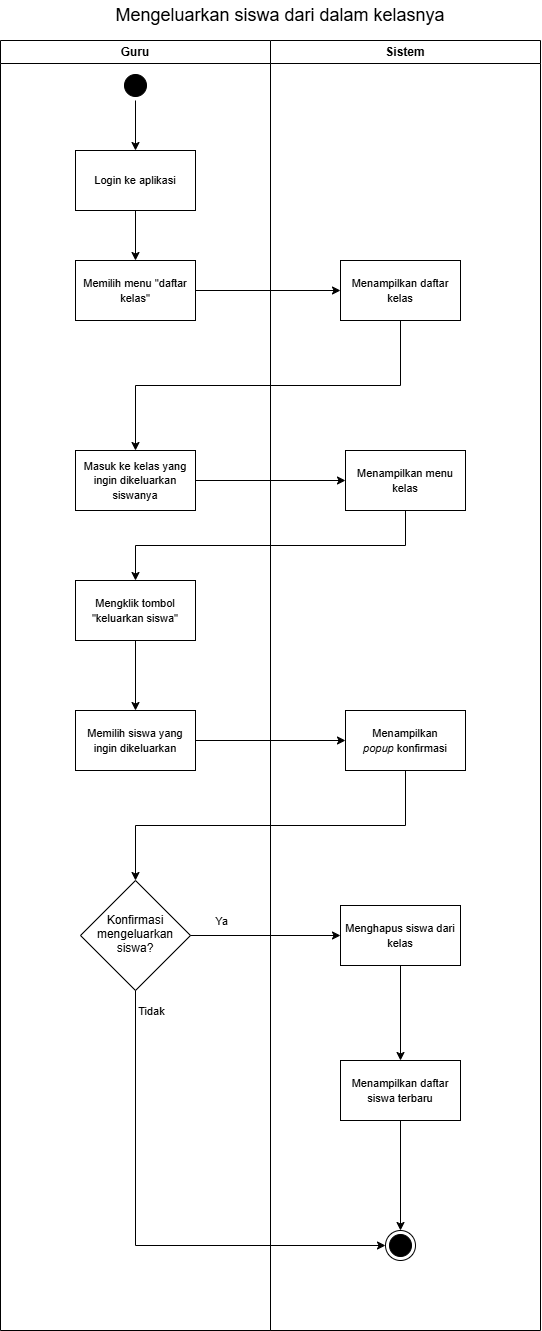

The diagram above was exported from draw.io. Its source (the exported page's mxGraphModel, read from the mxfile embedded in the PNG):
<mxGraphModel dx="1807" dy="1374" grid="1" gridSize="10" guides="1" tooltips="1" connect="1" arrows="1" fold="1" page="1" pageScale="1" pageWidth="850" pageHeight="1100" math="0" shadow="0">
  <root>
    <mxCell id="0" />
    <mxCell id="1" parent="0" />
    <mxCell id="fuQTUsnuw1FZv02C7DN5-36" parent="1" style="swimlane;whiteSpace=wrap;html=1;" value="Guru" vertex="1">
      <mxGeometry height="1290" width="270" x="150" y="60" as="geometry" />
    </mxCell>
    <mxCell id="fuQTUsnuw1FZv02C7DN5-37" edge="1" parent="fuQTUsnuw1FZv02C7DN5-36" source="fuQTUsnuw1FZv02C7DN5-38" style="edgeStyle=orthogonalEdgeStyle;rounded=0;orthogonalLoop=1;jettySize=auto;html=1;exitX=0.5;exitY=1;exitDx=0;exitDy=0;entryX=0.5;entryY=0;entryDx=0;entryDy=0;endArrow=classic;endFill=1;" target="fuQTUsnuw1FZv02C7DN5-40">
      <mxGeometry relative="1" as="geometry" />
    </mxCell>
    <mxCell id="fuQTUsnuw1FZv02C7DN5-38" parent="fuQTUsnuw1FZv02C7DN5-36" style="ellipse;html=1;shape=startState;fillColor=#000000;strokeColor=#000000;" value="" vertex="1">
      <mxGeometry height="30" width="30" x="120" y="30" as="geometry" />
    </mxCell>
    <mxCell id="fuQTUsnuw1FZv02C7DN5-39" edge="1" parent="fuQTUsnuw1FZv02C7DN5-36" source="fuQTUsnuw1FZv02C7DN5-40" style="edgeStyle=orthogonalEdgeStyle;rounded=0;orthogonalLoop=1;jettySize=auto;html=1;exitX=0.5;exitY=1;exitDx=0;exitDy=0;entryX=0.5;entryY=0;entryDx=0;entryDy=0;" target="fuQTUsnuw1FZv02C7DN5-41">
      <mxGeometry relative="1" as="geometry" />
    </mxCell>
    <mxCell id="fuQTUsnuw1FZv02C7DN5-40" parent="fuQTUsnuw1FZv02C7DN5-36" style="rounded=0;whiteSpace=wrap;html=1;" value="&lt;font style=&quot;font-size: 11px;&quot;&gt;Login ke aplikasi&lt;/font&gt;" vertex="1">
      <mxGeometry height="60" width="120" x="75" y="110" as="geometry" />
    </mxCell>
    <mxCell id="fuQTUsnuw1FZv02C7DN5-41" parent="fuQTUsnuw1FZv02C7DN5-36" style="rounded=0;whiteSpace=wrap;html=1;" value="&lt;span style=&quot;font-size: 11px;&quot;&gt;Memilih menu &quot;daftar kelas&quot;&lt;/span&gt;" vertex="1">
      <mxGeometry height="60" width="120" x="75" y="220" as="geometry" />
    </mxCell>
    <mxCell id="fuQTUsnuw1FZv02C7DN5-42" parent="fuQTUsnuw1FZv02C7DN5-36" style="rounded=0;whiteSpace=wrap;html=1;" value="&lt;span style=&quot;font-size: 11px;&quot;&gt;Masuk ke kelas yang ingin dikeluarkan siswanya&lt;/span&gt;" vertex="1">
      <mxGeometry height="60" width="120" x="75" y="410" as="geometry" />
    </mxCell>
    <mxCell id="fuQTUsnuw1FZv02C7DN5-43" edge="1" parent="fuQTUsnuw1FZv02C7DN5-36" source="fuQTUsnuw1FZv02C7DN5-44" style="edgeStyle=orthogonalEdgeStyle;rounded=0;orthogonalLoop=1;jettySize=auto;html=1;exitX=0.5;exitY=1;exitDx=0;exitDy=0;entryX=0.5;entryY=0;entryDx=0;entryDy=0;" target="fuQTUsnuw1FZv02C7DN5-45">
      <mxGeometry relative="1" as="geometry" />
    </mxCell>
    <mxCell id="fuQTUsnuw1FZv02C7DN5-44" parent="fuQTUsnuw1FZv02C7DN5-36" style="rounded=0;whiteSpace=wrap;html=1;" value="&lt;span style=&quot;font-size: 11px;&quot;&gt;Mengklik tombol &quot;keluarkan siswa&quot;&lt;/span&gt;" vertex="1">
      <mxGeometry height="60" width="120" x="75" y="540" as="geometry" />
    </mxCell>
    <mxCell id="fuQTUsnuw1FZv02C7DN5-45" parent="fuQTUsnuw1FZv02C7DN5-36" style="rounded=0;whiteSpace=wrap;html=1;" value="&lt;span style=&quot;font-size: 11px;&quot;&gt;Memilih siswa yang ingin dikeluarkan&lt;/span&gt;" vertex="1">
      <mxGeometry height="60" width="120" x="75" y="670" as="geometry" />
    </mxCell>
    <mxCell id="fuQTUsnuw1FZv02C7DN5-58" parent="fuQTUsnuw1FZv02C7DN5-36" style="rhombus;whiteSpace=wrap;html=1;shapeInside=1;" value="Konfirmasi mengeluarkan siswa?" vertex="1">
      <mxGeometry height="110" width="110" x="80" y="840" as="geometry" />
    </mxCell>
    <mxCell id="fuQTUsnuw1FZv02C7DN5-46" parent="1" style="swimlane;whiteSpace=wrap;html=1;startSize=23;" value="Sistem" vertex="1">
      <mxGeometry height="1290" width="270" x="420" y="60" as="geometry" />
    </mxCell>
    <mxCell id="fuQTUsnuw1FZv02C7DN5-47" parent="fuQTUsnuw1FZv02C7DN5-46" style="rounded=0;whiteSpace=wrap;html=1;" value="&lt;span style=&quot;font-size: 11px;&quot;&gt;Menampilkan menu kelas&lt;/span&gt;" vertex="1">
      <mxGeometry height="60" width="120" x="75" y="410" as="geometry" />
    </mxCell>
    <mxCell id="fuQTUsnuw1FZv02C7DN5-48" parent="fuQTUsnuw1FZv02C7DN5-46" style="rounded=0;whiteSpace=wrap;html=1;" value="&lt;span style=&quot;font-size: 11px;&quot;&gt;Menampilkan daftar kelas&lt;/span&gt;" vertex="1">
      <mxGeometry height="60" width="120" x="70" y="220" as="geometry" />
    </mxCell>
    <mxCell id="fuQTUsnuw1FZv02C7DN5-64" parent="fuQTUsnuw1FZv02C7DN5-46" style="ellipse;html=1;shape=endState;fillColor=#000000;strokeColor=#000000;" value="" vertex="1">
      <mxGeometry height="30" width="30" x="115" y="1190" as="geometry" />
    </mxCell>
    <mxCell id="fuQTUsnuw1FZv02C7DN5-71" parent="fuQTUsnuw1FZv02C7DN5-46" style="rounded=0;whiteSpace=wrap;html=1;" value="&lt;span style=&quot;font-size: 11px;&quot;&gt;Menampilkan &lt;i&gt;popup&lt;/i&gt;&amp;nbsp;konfirmasi&lt;/span&gt;" vertex="1">
      <mxGeometry height="60" width="120" x="75" y="670" as="geometry" />
    </mxCell>
    <mxCell id="rTkIqK3ZktfLXrfSWhLX-2" edge="1" parent="fuQTUsnuw1FZv02C7DN5-46" source="fuQTUsnuw1FZv02C7DN5-74" style="edgeStyle=orthogonalEdgeStyle;rounded=0;orthogonalLoop=1;jettySize=auto;html=1;exitX=0.5;exitY=1;exitDx=0;exitDy=0;" target="rTkIqK3ZktfLXrfSWhLX-1">
      <mxGeometry relative="1" as="geometry" />
    </mxCell>
    <mxCell id="fuQTUsnuw1FZv02C7DN5-74" parent="fuQTUsnuw1FZv02C7DN5-46" style="rounded=0;whiteSpace=wrap;html=1;" value="&lt;span style=&quot;font-size: 11px;&quot;&gt;Menghapus siswa dari kelas&lt;/span&gt;" vertex="1">
      <mxGeometry height="60" width="120" x="70" y="865" as="geometry" />
    </mxCell>
    <mxCell id="rTkIqK3ZktfLXrfSWhLX-5" edge="1" parent="fuQTUsnuw1FZv02C7DN5-46" source="rTkIqK3ZktfLXrfSWhLX-1" style="edgeStyle=orthogonalEdgeStyle;rounded=0;orthogonalLoop=1;jettySize=auto;html=1;exitX=0.5;exitY=1;exitDx=0;exitDy=0;entryX=0.5;entryY=0;entryDx=0;entryDy=0;" target="fuQTUsnuw1FZv02C7DN5-64">
      <mxGeometry relative="1" as="geometry" />
    </mxCell>
    <mxCell id="rTkIqK3ZktfLXrfSWhLX-1" parent="fuQTUsnuw1FZv02C7DN5-46" style="rounded=0;whiteSpace=wrap;html=1;" value="&lt;span style=&quot;font-size: 11px;&quot;&gt;Menampilkan daftar siswa terbaru&lt;/span&gt;" vertex="1">
      <mxGeometry height="60" width="120" x="70" y="1020" as="geometry" />
    </mxCell>
    <mxCell id="fuQTUsnuw1FZv02C7DN5-65" edge="1" parent="1" source="fuQTUsnuw1FZv02C7DN5-42" style="edgeStyle=orthogonalEdgeStyle;rounded=0;orthogonalLoop=1;jettySize=auto;html=1;exitX=1;exitY=0.5;exitDx=0;exitDy=0;entryX=0;entryY=0.5;entryDx=0;entryDy=0;" target="fuQTUsnuw1FZv02C7DN5-47">
      <mxGeometry relative="1" as="geometry" />
    </mxCell>
    <mxCell id="fuQTUsnuw1FZv02C7DN5-66" edge="1" parent="1" source="fuQTUsnuw1FZv02C7DN5-41" style="edgeStyle=orthogonalEdgeStyle;rounded=0;orthogonalLoop=1;jettySize=auto;html=1;exitX=1;exitY=0.5;exitDx=0;exitDy=0;" target="fuQTUsnuw1FZv02C7DN5-48">
      <mxGeometry relative="1" as="geometry" />
    </mxCell>
    <mxCell id="fuQTUsnuw1FZv02C7DN5-67" edge="1" parent="1" source="fuQTUsnuw1FZv02C7DN5-48" style="edgeStyle=orthogonalEdgeStyle;rounded=0;orthogonalLoop=1;jettySize=auto;html=1;exitX=0.5;exitY=1;exitDx=0;exitDy=0;entryX=0.5;entryY=0;entryDx=0;entryDy=0;" target="fuQTUsnuw1FZv02C7DN5-42">
      <mxGeometry relative="1" as="geometry" />
    </mxCell>
    <mxCell id="fuQTUsnuw1FZv02C7DN5-68" edge="1" parent="1" source="fuQTUsnuw1FZv02C7DN5-47" style="edgeStyle=orthogonalEdgeStyle;rounded=0;orthogonalLoop=1;jettySize=auto;html=1;exitX=0.5;exitY=1;exitDx=0;exitDy=0;entryX=0.5;entryY=0;entryDx=0;entryDy=0;" target="fuQTUsnuw1FZv02C7DN5-44">
      <mxGeometry relative="1" as="geometry" />
    </mxCell>
    <mxCell id="fuQTUsnuw1FZv02C7DN5-72" edge="1" parent="1" source="fuQTUsnuw1FZv02C7DN5-45" style="edgeStyle=orthogonalEdgeStyle;rounded=0;orthogonalLoop=1;jettySize=auto;html=1;exitX=1;exitY=0.5;exitDx=0;exitDy=0;entryX=0;entryY=0.5;entryDx=0;entryDy=0;" target="fuQTUsnuw1FZv02C7DN5-71">
      <mxGeometry relative="1" as="geometry" />
    </mxCell>
    <mxCell id="fuQTUsnuw1FZv02C7DN5-73" edge="1" parent="1" source="fuQTUsnuw1FZv02C7DN5-71" style="edgeStyle=orthogonalEdgeStyle;rounded=0;orthogonalLoop=1;jettySize=auto;html=1;exitX=0.5;exitY=1;exitDx=0;exitDy=0;entryX=0.5;entryY=0;entryDx=0;entryDy=0;" target="fuQTUsnuw1FZv02C7DN5-58">
      <mxGeometry relative="1" as="geometry" />
    </mxCell>
    <mxCell id="PEofH-0j1Ap2d8S3FDGj-2" edge="1" parent="1" source="fuQTUsnuw1FZv02C7DN5-58" style="edgeStyle=orthogonalEdgeStyle;rounded=0;orthogonalLoop=1;jettySize=auto;html=1;exitX=1;exitY=0.5;exitDx=0;exitDy=0;entryX=0;entryY=0.5;entryDx=0;entryDy=0;" target="fuQTUsnuw1FZv02C7DN5-74">
      <mxGeometry relative="1" as="geometry" />
    </mxCell>
    <mxCell id="rTkIqK3ZktfLXrfSWhLX-3" connectable="0" parent="PEofH-0j1Ap2d8S3FDGj-2" style="edgeLabel;html=1;align=center;verticalAlign=middle;resizable=0;points=[];" value="Ya" vertex="1">
      <mxGeometry relative="1" x="-0.5215" y="-1" as="geometry">
        <mxPoint x="-6" y="-16" as="offset" />
      </mxGeometry>
    </mxCell>
    <mxCell id="rTkIqK3ZktfLXrfSWhLX-6" edge="1" parent="1" source="fuQTUsnuw1FZv02C7DN5-58" style="edgeStyle=orthogonalEdgeStyle;rounded=0;orthogonalLoop=1;jettySize=auto;html=1;exitX=0.5;exitY=1;exitDx=0;exitDy=0;entryX=0;entryY=0.5;entryDx=0;entryDy=0;" target="fuQTUsnuw1FZv02C7DN5-64">
      <mxGeometry relative="1" as="geometry" />
    </mxCell>
    <mxCell id="rTkIqK3ZktfLXrfSWhLX-7" connectable="0" parent="rTkIqK3ZktfLXrfSWhLX-6" style="edgeLabel;html=1;align=center;verticalAlign=middle;resizable=0;points=[];" value="Tidak" vertex="1">
      <mxGeometry relative="1" x="-0.89" y="4" as="geometry">
        <mxPoint x="11" y="-8" as="offset" />
      </mxGeometry>
    </mxCell>
    <mxCell id="qF4ku7jS7986DzfBffzI-1" parent="1" style="text;html=1;whiteSpace=wrap;strokeColor=none;fillColor=none;align=center;verticalAlign=middle;rounded=0;" value="&lt;font style=&quot;font-size: 18px;&quot;&gt;Mengeluarkan siswa dari dalam kelasnya&lt;/font&gt;" vertex="1">
      <mxGeometry height="30" width="500" x="180" y="20" as="geometry" />
    </mxCell>
  </root>
</mxGraphModel>